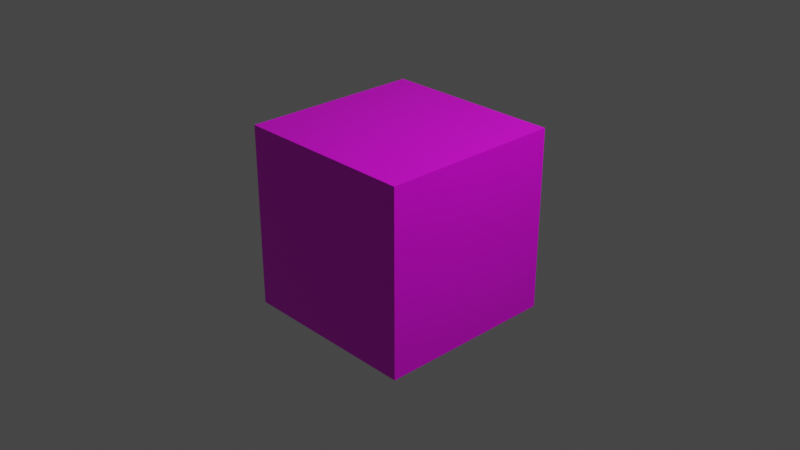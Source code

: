 # Source: transparence.blend  (saved by Blender 2.90.8; exported with 4.5.12 LTS)
import bpy
from mathutils import Matrix  # noqa: F401  (used for matrix-valued properties, if any)

bpy.ops.wm.read_factory_settings(use_empty=True)
scene = bpy.context.scene
scene.name = 'Scene'

# ---- collections
col_collection = bpy.data.collections.new('Collection'); scene.collection.children.link(col_collection)

# ---- images (referenced by path relative to the original .blend; pixels are not part of the script)
import os
ASSET_DIR = os.environ.get("B2B_ASSET_DIR", "")  # directory of the original .blend (textures are referenced by path, not embedded)
HERE = os.path.dirname(os.path.abspath(__file__))  # packed textures are extracted next to this script under _unpacked/

def load_image(name, relpath, width, height, colorspace="sRGB"):
    """Load a texture the original file referenced (path relative to the .blend, or extracted next to this script)."""
    p = next((c for c in (os.path.join(HERE, relpath), os.path.join(ASSET_DIR, relpath)) if relpath and os.path.exists(c)), "")
    if p:
        img = bpy.data.images.load(p, check_existing=True)
        img.name = name
    else:  # same state as the original file: an image datablock whose file is absent (Cycles renders it pink)
        img = bpy.data.images.new(name, width, height)
        img.source = "FILE"
        img.filepath = "//" + (relpath or name)
    img.colorspace_settings.name = colorspace
    return img
img_tex1_png = load_image('tex1.png', 'tex1.png', 1024, 1024, 'sRGB')

# ---- materials (node trees are filled in below, after node groups)
mat_material = bpy.data.materials.new('Material')
mat_material.alpha_threshold = 0.0
mat_material.line_color = (0.0, 0.0, 0.0, 1.0)

# ---- material node trees
mat_material.use_nodes = True; mat_material.node_tree.nodes.clear()
_N = mat_material.node_tree.nodes; _L = mat_material.node_tree.links
n0 = _N.new('ShaderNodeOutputMaterial'); n0.name = 'Material Output'; n0.location = (738, 140)
n1 = _N.new('ShaderNodeBsdfPrincipled'); n1.name = 'Principled BSDF'; n1.location = (10, 300)
n1.distribution = 'GGX'
n1.subsurface_method = 'BURLEY'
n1.inputs[2].default_value = 0.4
n1.inputs[3].default_value = 1.45
n1.inputs[27].default_value = (0.0, 0.0, 0.0, 1.0)
n1.inputs[28].default_value = 1.0
n2 = _N.new('ShaderNodeTexImage'); n2.name = 'Texture image'; n2.location = (-506, 241)
n2.image = img_tex1_png
n3 = _N.new('ShaderNodeTexImage'); n3.name = 'Texture image.001'; n3.location = (-507, -32)
n3.image = img_tex1_png
_L.new(n2.outputs[0], n1.inputs[0])
_L.new(n3.outputs[1], n1.inputs[4])
_L.new(n1.outputs[0], n0.inputs[0])
n0.is_active_output = True

# ---- world
world_world = bpy.data.worlds.new('World'); scene.world = world_world
world_world.use_nodes = True; world_world.node_tree.nodes.clear()
_N = world_world.node_tree.nodes; _L = world_world.node_tree.links
n0 = _N.new('ShaderNodeOutputWorld'); n0.name = 'World Output'; n0.location = (300, 300)
n1 = _N.new('ShaderNodeBackground'); n1.name = 'Background'; n1.location = (10, 300)
n1.inputs[0].default_value = (0.05088, 0.05088, 0.05088, 1.0)
_L.new(n1.outputs[0], n0.inputs[0])
n0.is_active_output = True
world_world.color = (0.05088, 0.05088, 0.05088)
world_world.use_sun_shadow = False
world_world.sun_shadow_jitter_overblur = 0.0

# ---- cameras
cam_camera = bpy.data.cameras.new('Camera')
cam_camera.clip_end = 100.0
cam_camera.ortho_scale = 7.314

# ---- lights
light_light = bpy.data.lights.new('Light', 'POINT')
light_light.transmission_factor = 0.0
light_light.energy = 1000.0
light_light.shadow_soft_size = 0.1
light_light.shadow_maximum_resolution = 0.006
light_light.use_absolute_resolution = True

# ---- meshes
me_cube = bpy.data.meshes.new('Cube')
me_cube.from_pydata([(1.0, 1.0, 1.0), (1.0, 1.0, -1.0), (1.0, -1.0, 1.0), (1.0, -1.0, -1.0), (-1.0, 1.0, 1.0), (-1.0, 1.0, -1.0), (-1.0, -1.0, 1.0), (-1.0, -1.0, -1.0)], [], [(0, 4, 6, 2), (3, 2, 6, 7), (7, 6, 4, 5), (5, 1, 3, 7), (1, 0, 2, 3), (5, 4, 0, 1)])
_uv = me_cube.uv_layers.new(name='UVMap')
_uv.uv.foreach_set('vector', [-0.000352, -0.0003521, 0.9984, -0.0003521, 0.9984, 0.9984, -0.000352, 0.9984, -0.001848, -0.003801, 1.002, -0.003801, 1.002, 0.9999, -0.001848, 0.9999, -0.002241, -0.003218, 1.002, -0.003218, 1.002, 1.001, -0.002241, 1.001, 8.64e-05, 8.646e-05, 0.9999, 8.646e-05, 0.9999, 0.9999, 8.64e-05, 0.9999, -0.001021, -0.001998, 1.001, -0.001998, 1.001, 1.0, -0.001021, 1.0, -0.0005202, -0.001497, 1.001, -0.001497, 1.001, 0.9995, -0.0005202, 0.9995])
me_cube.materials.append(mat_material)
me_cube.use_remesh_preserve_volume = False
me_cube.use_remesh_preserve_attributes = False
me_cube.use_mirror_vertex_groups = False
me_cube.update()

# ---- objects
ob_cube = bpy.data.objects.new('Cube', me_cube)
ob_light = bpy.data.objects.new('Light', light_light)
ob_camera = bpy.data.objects.new('Camera', cam_camera)

# ---- transforms, parenting, visibility, modifiers, constraints
ob_cube.location = (0.0, 0.0, 0.0)
ob_cube.lock_rotations_4d = False
ob_cube.empty_display_type = 'ARROWS'
ob_cube.lineart.crease_threshold = 0.0
ob_light.location = (4.076, 1.005, 5.904)
ob_light.rotation_euler = (0.6503, 0.05522, 1.866)
ob_light.lock_rotations_4d = False
ob_light.empty_display_type = 'ARROWS'
ob_light.color = (0.0, 0.0, 0.0, 0.0)
ob_light.lineart.crease_threshold = 0.0
ob_camera.location = (7.359, -6.926, 4.958)
ob_camera.rotation_euler = (1.109, 0.0, 0.8149)
ob_camera.lock_rotations_4d = False
ob_camera.empty_display_type = 'ARROWS'
ob_camera.color = (0.0, 0.0, 0.0, 0.0)
ob_camera.display_type = 'WIRE'
ob_camera.lineart.crease_threshold = 0.0

# ---- collection membership
col_collection.objects.link(ob_cube)
col_collection.objects.link(ob_light)
col_collection.objects.link(ob_camera)

# ---- scene / render settings (as saved in the file)
scene.camera = ob_camera
scene.frame_start = 1; scene.frame_end = 250; scene.frame_set(0)
scene.render.engine = 'BLENDER_EEVEE_NEXT'
scene.cycles.use_denoising = False
scene.cycles.samples = 128
scene.cycles.sampling_pattern = 'TABULATED_SOBOL'
scene.cycles.use_adaptive_sampling = False
scene.cycles.use_light_tree = False
scene.view_settings.view_transform = 'Filmic'
bpy.context.view_layer.update()
